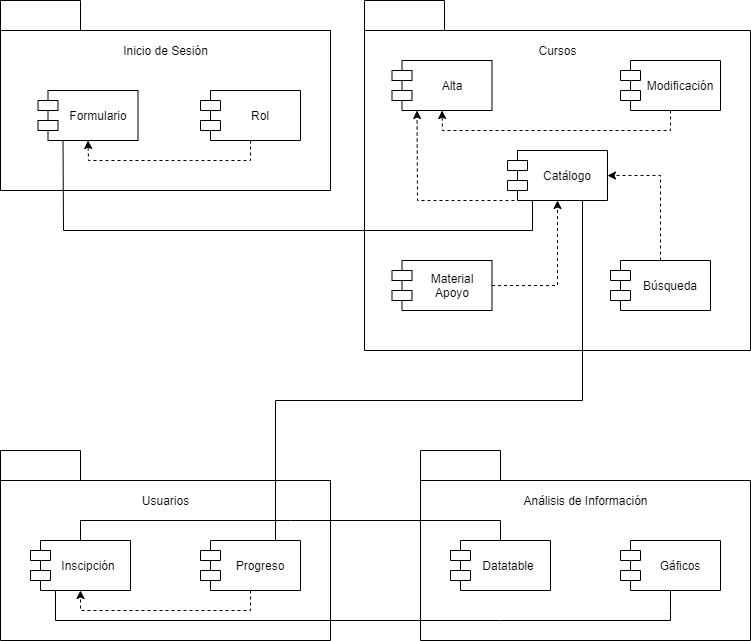

The diagram above was exported from draw.io. Its source (the exported page's mxGraphModel, read from the mxfile embedded in the PNG):
<mxGraphModel dx="990" dy="575" grid="1" gridSize="10" guides="1" tooltips="1" connect="1" arrows="1" fold="1" page="1" pageScale="1" pageWidth="827" pageHeight="1169" math="0" shadow="0">
  <root>
    <mxCell id="0" />
    <mxCell id="1" parent="0" />
    <mxCell id="2" value="" style="shape=folder;fontStyle=1;tabWidth=80;tabHeight=30;tabPosition=left;html=1;boundedLbl=1;" vertex="1" parent="1">
      <mxGeometry x="50" y="40" width="330" height="190" as="geometry" />
    </mxCell>
    <mxCell id="3" value="Inicio de Sesión" style="text;html=1;strokeColor=none;fillColor=none;align=center;verticalAlign=middle;whiteSpace=wrap;rounded=0;" vertex="1" parent="1">
      <mxGeometry x="167.5" y="80" width="95" height="20" as="geometry" />
    </mxCell>
    <mxCell id="4" value="" style="shape=module;align=left;spacingLeft=20;align=center;verticalAlign=top;" vertex="1" parent="1">
      <mxGeometry x="87.5" y="130" width="100" height="50" as="geometry" />
    </mxCell>
    <mxCell id="5" value="&lt;span&gt;Formulario&lt;/span&gt;" style="text;html=1;strokeColor=none;fillColor=none;align=center;verticalAlign=middle;whiteSpace=wrap;rounded=0;" vertex="1" parent="1">
      <mxGeometry x="117.5" y="145" width="60" height="20" as="geometry" />
    </mxCell>
    <mxCell id="6" style="edgeStyle=none;rounded=0;orthogonalLoop=1;jettySize=auto;html=1;exitX=0.5;exitY=1;exitDx=0;exitDy=0;entryX=0.5;entryY=1;entryDx=0;entryDy=0;endArrow=classic;endFill=1;dashed=1;" edge="1" parent="1" source="7" target="4">
      <mxGeometry relative="1" as="geometry">
        <Array as="points">
          <mxPoint x="300" y="200" />
          <mxPoint x="240" y="200" />
          <mxPoint x="138" y="200" />
        </Array>
      </mxGeometry>
    </mxCell>
    <mxCell id="7" value="" style="shape=module;align=left;spacingLeft=20;align=center;verticalAlign=top;" vertex="1" parent="1">
      <mxGeometry x="250" y="130" width="100" height="50" as="geometry" />
    </mxCell>
    <mxCell id="8" value="&lt;span&gt;Rol&lt;/span&gt;" style="text;html=1;strokeColor=none;fillColor=none;align=center;verticalAlign=middle;whiteSpace=wrap;rounded=0;" vertex="1" parent="1">
      <mxGeometry x="280" y="145" width="60" height="20" as="geometry" />
    </mxCell>
    <mxCell id="9" value="" style="shape=folder;fontStyle=1;tabWidth=80;tabHeight=30;tabPosition=left;html=1;boundedLbl=1;" vertex="1" parent="1">
      <mxGeometry x="414" y="40" width="386" height="350" as="geometry" />
    </mxCell>
    <mxCell id="10" value="Cursos" style="text;html=1;strokeColor=none;fillColor=none;align=center;verticalAlign=middle;whiteSpace=wrap;rounded=0;" vertex="1" parent="1">
      <mxGeometry x="559.5" y="80" width="95" height="20" as="geometry" />
    </mxCell>
    <mxCell id="11" value="" style="shape=module;align=left;spacingLeft=20;align=center;verticalAlign=top;" vertex="1" parent="1">
      <mxGeometry x="441.5" y="100" width="100" height="50" as="geometry" />
    </mxCell>
    <mxCell id="12" value="&lt;span&gt;Alta&lt;/span&gt;" style="text;html=1;strokeColor=none;fillColor=none;align=center;verticalAlign=middle;whiteSpace=wrap;rounded=0;" vertex="1" parent="1">
      <mxGeometry x="471.5" y="115" width="60" height="20" as="geometry" />
    </mxCell>
    <mxCell id="13" style="edgeStyle=none;rounded=0;orthogonalLoop=1;jettySize=auto;html=1;exitX=0.25;exitY=1;exitDx=0;exitDy=0;entryX=0.25;entryY=1;entryDx=0;entryDy=0;endArrow=classic;endFill=1;dashed=1;" edge="1" parent="1" source="14" target="11">
      <mxGeometry relative="1" as="geometry">
        <Array as="points">
          <mxPoint x="467" y="240" />
        </Array>
      </mxGeometry>
    </mxCell>
    <mxCell id="14" value="" style="shape=module;align=left;spacingLeft=20;align=center;verticalAlign=top;" vertex="1" parent="1">
      <mxGeometry x="557" y="190" width="100" height="50" as="geometry" />
    </mxCell>
    <mxCell id="15" value="&lt;span&gt;Catálogo&lt;/span&gt;" style="text;html=1;strokeColor=none;fillColor=none;align=center;verticalAlign=middle;whiteSpace=wrap;rounded=0;" vertex="1" parent="1">
      <mxGeometry x="587" y="205" width="60" height="20" as="geometry" />
    </mxCell>
    <mxCell id="16" style="edgeStyle=none;rounded=0;orthogonalLoop=1;jettySize=auto;html=1;exitX=0.5;exitY=0;exitDx=0;exitDy=0;entryX=1;entryY=0.5;entryDx=0;entryDy=0;dashed=1;endArrow=classic;endFill=1;" edge="1" parent="1" source="17" target="14">
      <mxGeometry relative="1" as="geometry">
        <Array as="points">
          <mxPoint x="710" y="215" />
        </Array>
      </mxGeometry>
    </mxCell>
    <mxCell id="17" value="" style="shape=module;align=left;spacingLeft=20;align=center;verticalAlign=top;" vertex="1" parent="1">
      <mxGeometry x="660" y="300" width="100" height="50" as="geometry" />
    </mxCell>
    <mxCell id="18" value="&lt;span&gt;Búsqueda&lt;/span&gt;" style="text;html=1;strokeColor=none;fillColor=none;align=center;verticalAlign=middle;whiteSpace=wrap;rounded=0;" vertex="1" parent="1">
      <mxGeometry x="690" y="315" width="60" height="20" as="geometry" />
    </mxCell>
    <mxCell id="19" style="edgeStyle=none;rounded=0;orthogonalLoop=1;jettySize=auto;html=1;exitX=1;exitY=0.5;exitDx=0;exitDy=0;entryX=0.5;entryY=1;entryDx=0;entryDy=0;dashed=1;endArrow=classic;endFill=1;" edge="1" parent="1" source="20" target="14">
      <mxGeometry relative="1" as="geometry">
        <Array as="points">
          <mxPoint x="607" y="325" />
        </Array>
      </mxGeometry>
    </mxCell>
    <mxCell id="20" value="" style="shape=module;align=left;spacingLeft=20;align=center;verticalAlign=top;" vertex="1" parent="1">
      <mxGeometry x="441.5" y="300" width="100" height="50" as="geometry" />
    </mxCell>
    <mxCell id="21" value="&lt;span&gt;Material Apoyo&lt;/span&gt;" style="text;html=1;strokeColor=none;fillColor=none;align=center;verticalAlign=middle;whiteSpace=wrap;rounded=0;" vertex="1" parent="1">
      <mxGeometry x="471.5" y="307.5" width="60" height="35" as="geometry" />
    </mxCell>
    <mxCell id="22" style="edgeStyle=none;rounded=0;orthogonalLoop=1;jettySize=auto;html=1;exitX=0.5;exitY=1;exitDx=0;exitDy=0;entryX=0.5;entryY=1;entryDx=0;entryDy=0;dashed=1;endArrow=classic;endFill=1;" edge="1" parent="1" source="23" target="11">
      <mxGeometry relative="1" as="geometry">
        <Array as="points">
          <mxPoint x="720" y="170" />
          <mxPoint x="610" y="170" />
          <mxPoint x="492" y="170" />
        </Array>
      </mxGeometry>
    </mxCell>
    <mxCell id="23" value="" style="shape=module;align=left;spacingLeft=20;align=center;verticalAlign=top;" vertex="1" parent="1">
      <mxGeometry x="670" y="100" width="100" height="50" as="geometry" />
    </mxCell>
    <mxCell id="24" value="&lt;span&gt;Modificación&lt;/span&gt;" style="text;html=1;strokeColor=none;fillColor=none;align=center;verticalAlign=middle;whiteSpace=wrap;rounded=0;" vertex="1" parent="1">
      <mxGeometry x="700" y="115" width="60" height="20" as="geometry" />
    </mxCell>
    <mxCell id="25" style="edgeStyle=none;rounded=0;orthogonalLoop=1;jettySize=auto;html=1;exitX=0.25;exitY=1;exitDx=0;exitDy=0;entryX=0.25;entryY=1;entryDx=0;entryDy=0;endArrow=none;endFill=0;" edge="1" parent="1" source="4" target="14">
      <mxGeometry relative="1" as="geometry">
        <Array as="points">
          <mxPoint x="113" y="270" />
          <mxPoint x="582" y="270" />
        </Array>
      </mxGeometry>
    </mxCell>
    <mxCell id="26" value="" style="shape=folder;fontStyle=1;tabWidth=80;tabHeight=30;tabPosition=left;html=1;boundedLbl=1;" vertex="1" parent="1">
      <mxGeometry x="50" y="490" width="330" height="190" as="geometry" />
    </mxCell>
    <mxCell id="27" value="Usuarios" style="text;html=1;strokeColor=none;fillColor=none;align=center;verticalAlign=middle;whiteSpace=wrap;rounded=0;" vertex="1" parent="1">
      <mxGeometry x="167.5" y="530" width="95" height="20" as="geometry" />
    </mxCell>
    <mxCell id="28" value="" style="shape=module;align=left;spacingLeft=20;align=center;verticalAlign=top;" vertex="1" parent="1">
      <mxGeometry x="80" y="580" width="100" height="50" as="geometry" />
    </mxCell>
    <mxCell id="29" value="&lt;span&gt;Inscipción&lt;/span&gt;" style="text;html=1;strokeColor=none;fillColor=none;align=center;verticalAlign=middle;whiteSpace=wrap;rounded=0;" vertex="1" parent="1">
      <mxGeometry x="107.5" y="595" width="60" height="20" as="geometry" />
    </mxCell>
    <mxCell id="30" style="edgeStyle=none;rounded=0;orthogonalLoop=1;jettySize=auto;html=1;exitX=0.5;exitY=1;exitDx=0;exitDy=0;entryX=0.5;entryY=1;entryDx=0;entryDy=0;endArrow=classic;endFill=1;dashed=1;" edge="1" parent="1" source="31" target="28">
      <mxGeometry relative="1" as="geometry">
        <Array as="points">
          <mxPoint x="300" y="650" />
          <mxPoint x="240" y="650" />
          <mxPoint x="130" y="650" />
        </Array>
      </mxGeometry>
    </mxCell>
    <mxCell id="31" value="" style="shape=module;align=left;spacingLeft=20;align=center;verticalAlign=top;" vertex="1" parent="1">
      <mxGeometry x="250" y="580" width="100" height="50" as="geometry" />
    </mxCell>
    <mxCell id="32" value="&lt;span&gt;Progreso&lt;/span&gt;" style="text;html=1;strokeColor=none;fillColor=none;align=center;verticalAlign=middle;whiteSpace=wrap;rounded=0;" vertex="1" parent="1">
      <mxGeometry x="280" y="595" width="60" height="20" as="geometry" />
    </mxCell>
    <mxCell id="33" value="" style="shape=folder;fontStyle=1;tabWidth=80;tabHeight=30;tabPosition=left;html=1;boundedLbl=1;" vertex="1" parent="1">
      <mxGeometry x="470" y="490" width="330" height="190" as="geometry" />
    </mxCell>
    <mxCell id="34" value="Análisis de Información" style="text;html=1;strokeColor=none;fillColor=none;align=center;verticalAlign=middle;whiteSpace=wrap;rounded=0;" vertex="1" parent="1">
      <mxGeometry x="563.75" y="530" width="142.5" height="20" as="geometry" />
    </mxCell>
    <mxCell id="35" value="" style="shape=module;align=left;spacingLeft=20;align=center;verticalAlign=top;" vertex="1" parent="1">
      <mxGeometry x="500" y="580" width="100" height="50" as="geometry" />
    </mxCell>
    <mxCell id="36" value="&lt;span&gt;Datatable&lt;/span&gt;" style="text;html=1;strokeColor=none;fillColor=none;align=center;verticalAlign=middle;whiteSpace=wrap;rounded=0;" vertex="1" parent="1">
      <mxGeometry x="527.5" y="595" width="60" height="20" as="geometry" />
    </mxCell>
    <mxCell id="37" style="edgeStyle=none;rounded=0;orthogonalLoop=1;jettySize=auto;html=1;exitX=0.5;exitY=1;exitDx=0;exitDy=0;entryX=0.25;entryY=1;entryDx=0;entryDy=0;endArrow=none;endFill=0;" edge="1" parent="1" source="38" target="28">
      <mxGeometry relative="1" as="geometry">
        <Array as="points">
          <mxPoint x="720" y="650" />
          <mxPoint x="720" y="660" />
          <mxPoint x="550" y="660" />
          <mxPoint x="105" y="660" />
        </Array>
      </mxGeometry>
    </mxCell>
    <mxCell id="38" value="" style="shape=module;align=left;spacingLeft=20;align=center;verticalAlign=top;" vertex="1" parent="1">
      <mxGeometry x="670" y="580" width="100" height="50" as="geometry" />
    </mxCell>
    <mxCell id="39" value="&lt;span&gt;Gáficos&lt;/span&gt;" style="text;html=1;strokeColor=none;fillColor=none;align=center;verticalAlign=middle;whiteSpace=wrap;rounded=0;" vertex="1" parent="1">
      <mxGeometry x="700" y="595" width="60" height="20" as="geometry" />
    </mxCell>
    <mxCell id="40" style="edgeStyle=none;rounded=0;orthogonalLoop=1;jettySize=auto;html=1;exitX=0.5;exitY=0;exitDx=0;exitDy=0;entryX=0.5;entryY=0;entryDx=0;entryDy=0;endArrow=none;endFill=0;" edge="1" parent="1" source="35" target="28">
      <mxGeometry relative="1" as="geometry">
        <Array as="points">
          <mxPoint x="550" y="560" />
          <mxPoint x="340" y="560" />
          <mxPoint x="130" y="560" />
        </Array>
      </mxGeometry>
    </mxCell>
    <mxCell id="41" style="edgeStyle=none;rounded=0;orthogonalLoop=1;jettySize=auto;html=1;exitX=0.75;exitY=1;exitDx=0;exitDy=0;entryX=0.75;entryY=0;entryDx=0;entryDy=0;endArrow=none;endFill=0;" edge="1" parent="1" source="14" target="31">
      <mxGeometry relative="1" as="geometry">
        <Array as="points">
          <mxPoint x="632" y="440" />
          <mxPoint x="325" y="440" />
        </Array>
      </mxGeometry>
    </mxCell>
  </root>
</mxGraphModel>